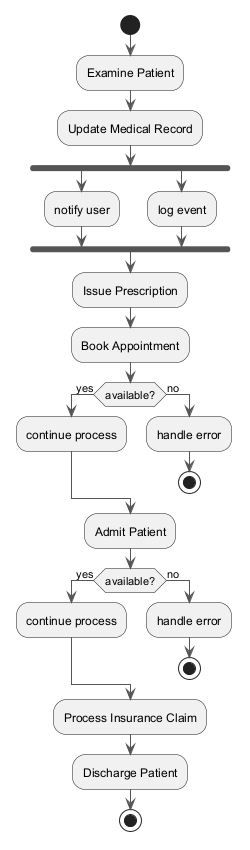

The diagram above was rendered by PlantUML. Its source (embedded in the PNG):
@startuml
skinparam backgroundColor #FFFFFF
skinparam classBackgroundColor #F3E5F5
skinparam classBorderColor #6A1B9A
skinparam ArrowColor #555555
start
:Examine Patient;
:Update Medical Record;
fork
:notify user;
fork again
:log event;
end fork
:Issue Prescription;
:Book Appointment;
if (available?) then (yes)
:continue process;
else (no)
:handle error;
stop
endif
:Admit Patient;
if (available?) then (yes)
:continue process;
else (no)
:handle error;
stop
endif
:Process Insurance Claim;
:Discharge Patient;
stop
@enduml